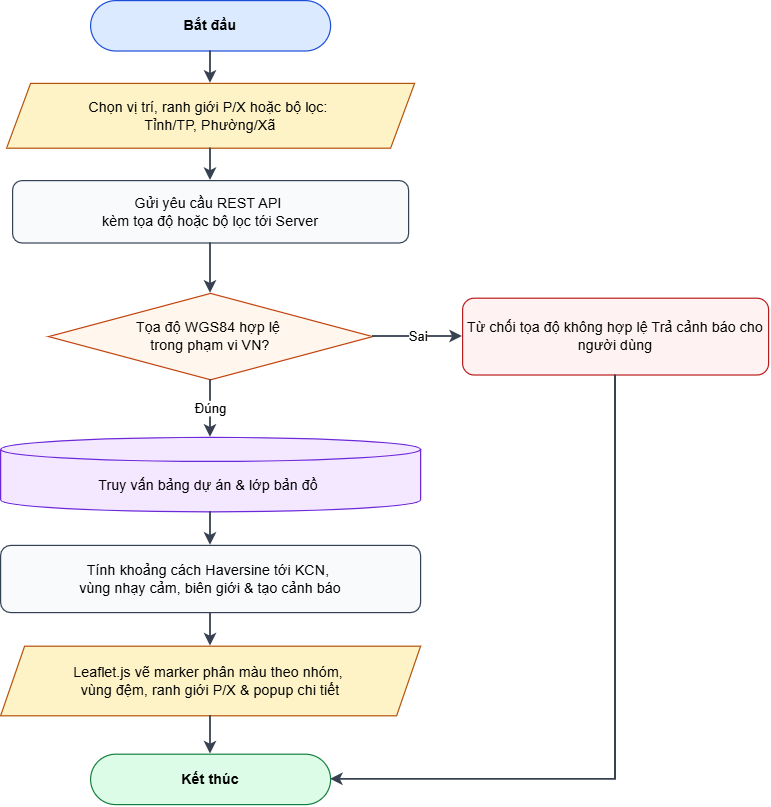

The diagram above was exported from draw.io. Its source (the exported page's mxGraphModel, read from the mxfile embedded in the PNG):
<mxGraphModel dx="1120" dy="680" grid="1" gridSize="10" guides="1" tooltips="1" connect="1" arrows="1" fold="1" page="1" pageScale="1" pageWidth="960" pageHeight="800" math="0" shadow="0">
  <root>
    <mxCell id="0" />
    <mxCell id="1" parent="0" />
    <mxCell id="2" parent="1" style="rounded=1;arcSize=50;whiteSpace=wrap;html=1;fontStyle=1;fillColor=#DBEAFE;strokeColor=#1D4ED8;" value="Bắt đầu" vertex="1">
      <mxGeometry height="42" width="200" x="350" y="76" as="geometry" />
    </mxCell>
    <mxCell id="3" parent="1" style="shape=parallelogram;perimeter=parallelogramPerimeter;whiteSpace=wrap;html=1;fixedSize=1;fillColor=#FEF3C7;strokeColor=#B45309;" value="Chọn vị trí, ranh giới P/X hoặc bộ lọc:&amp;nbsp;&lt;div&gt;T&lt;span style=&quot;background-color: transparent; color: light-dark(#000000, var(--ge-light-color, #ffffff));&quot;&gt;ỉnh/TP, Phường/Xã&lt;/span&gt;&lt;/div&gt;" vertex="1">
      <mxGeometry height="54" width="340" x="280" y="145" as="geometry" />
    </mxCell>
    <mxCell id="4" parent="1" style="rounded=1;whiteSpace=wrap;html=1;fillColor=#F8FAFC;strokeColor=#334155;" value="Gửi yêu cầu REST API&amp;nbsp;&lt;div&gt;kèm tọa độ hoặc bộ lọc tới Server&lt;/div&gt;" vertex="1">
      <mxGeometry height="52" width="330" x="285" y="226" as="geometry" />
    </mxCell>
    <mxCell id="5" parent="1" style="rhombus;whiteSpace=wrap;html=1;fillColor=#FFF7ED;strokeColor=#C2410C;" value="Tọa độ WGS84 hợp lệ&amp;nbsp;&lt;div&gt;trong phạm vi VN?&lt;/div&gt;" vertex="1">
      <mxGeometry height="72" width="270" x="315" y="320" as="geometry" />
    </mxCell>
    <mxCell id="6" parent="1" style="rounded=1;whiteSpace=wrap;html=1;fillColor=#FEF2F2;strokeColor=#B91C1C;" value="Từ chối tọa độ không hợp lệ Trả cảnh báo cho người dùng" vertex="1">
      <mxGeometry height="64" width="255" x="660" y="324" as="geometry" />
    </mxCell>
    <mxCell id="7" parent="1" style="shape=cylinder3;whiteSpace=wrap;html=1;boundedLbl=1;size=10;fillColor=#F3E8FF;strokeColor=#6D28D9;" value="Truy vấn bảng dự án &amp;amp; lớp bản đồ&amp;nbsp;" vertex="1">
      <mxGeometry height="62" width="350" x="275" y="440" as="geometry" />
    </mxCell>
    <mxCell id="8" parent="1" style="rounded=1;whiteSpace=wrap;html=1;fillColor=#F8FAFC;strokeColor=#334155;" value="Tính khoảng cách Haversine tới KCN,&amp;nbsp;&lt;div&gt;vùng nhạy cảm, biên giới &amp;amp; tạo cảnh báo&lt;/div&gt;" vertex="1">
      <mxGeometry height="56" width="350" x="275" y="530" as="geometry" />
    </mxCell>
    <mxCell id="9" parent="1" style="shape=parallelogram;perimeter=parallelogramPerimeter;whiteSpace=wrap;html=1;fixedSize=1;fillColor=#FEF3C7;strokeColor=#B45309;" value="Leaflet.js vẽ marker phân màu theo nhóm,&amp;nbsp;&lt;div&gt;vùng đệm, ranh giới P/X &amp;amp; popup chi tiết&lt;/div&gt;" vertex="1">
      <mxGeometry height="58" width="350" x="275" y="614" as="geometry" />
    </mxCell>
    <mxCell id="10" parent="1" style="rounded=1;arcSize=50;whiteSpace=wrap;html=1;fontStyle=1;fillColor=#DCFCE7;strokeColor=#15803D;" value="Kết thúc" vertex="1">
      <mxGeometry height="42" width="200" x="350" y="704" as="geometry" />
    </mxCell>
    <mxCell id="11" edge="1" parent="1" source="2" style="edgeStyle=orthogonalEdgeStyle;rounded=0;html=1;strokeColor=#374151;strokeWidth=1.5;" target="3" value="">
      <mxGeometry relative="1" as="geometry" />
    </mxCell>
    <mxCell id="12" edge="1" parent="1" source="3" style="edgeStyle=orthogonalEdgeStyle;rounded=0;html=1;strokeColor=#374151;strokeWidth=1.5;" target="4" value="">
      <mxGeometry relative="1" as="geometry" />
    </mxCell>
    <mxCell id="13" edge="1" parent="1" source="4" style="edgeStyle=orthogonalEdgeStyle;rounded=0;html=1;strokeColor=#374151;strokeWidth=1.5;" target="5" value="">
      <mxGeometry relative="1" as="geometry" />
    </mxCell>
    <mxCell id="14" edge="1" parent="1" source="5" style="edgeStyle=orthogonalEdgeStyle;rounded=0;html=1;strokeColor=#374151;strokeWidth=1.5;" target="7" value="Đúng">
      <mxGeometry relative="1" as="geometry" />
    </mxCell>
    <mxCell id="15" edge="1" parent="1" source="5" style="edgeStyle=orthogonalEdgeStyle;rounded=0;html=1;strokeColor=#374151;strokeWidth=1.5;" target="6" value="Sai">
      <mxGeometry relative="1" as="geometry" />
    </mxCell>
    <mxCell id="16" edge="1" parent="1" source="6" style="edgeStyle=orthogonalEdgeStyle;rounded=0;html=1;strokeColor=#374151;strokeWidth=1.5;" target="10" value="">
      <mxGeometry relative="1" as="geometry">
        <Array as="points">
          <mxPoint x="787.5" y="725" />
        </Array>
      </mxGeometry>
    </mxCell>
    <mxCell id="17" edge="1" parent="1" source="7" style="edgeStyle=orthogonalEdgeStyle;rounded=0;html=1;strokeColor=#374151;strokeWidth=1.5;" target="8" value="">
      <mxGeometry relative="1" as="geometry" />
    </mxCell>
    <mxCell id="18" edge="1" parent="1" source="8" style="edgeStyle=orthogonalEdgeStyle;rounded=0;html=1;strokeColor=#374151;strokeWidth=1.5;" target="9" value="">
      <mxGeometry relative="1" as="geometry" />
    </mxCell>
    <mxCell id="19" edge="1" parent="1" source="9" style="edgeStyle=orthogonalEdgeStyle;rounded=0;html=1;strokeColor=#374151;strokeWidth=1.5;" target="10" value="">
      <mxGeometry relative="1" as="geometry" />
    </mxCell>
  </root>
</mxGraphModel>